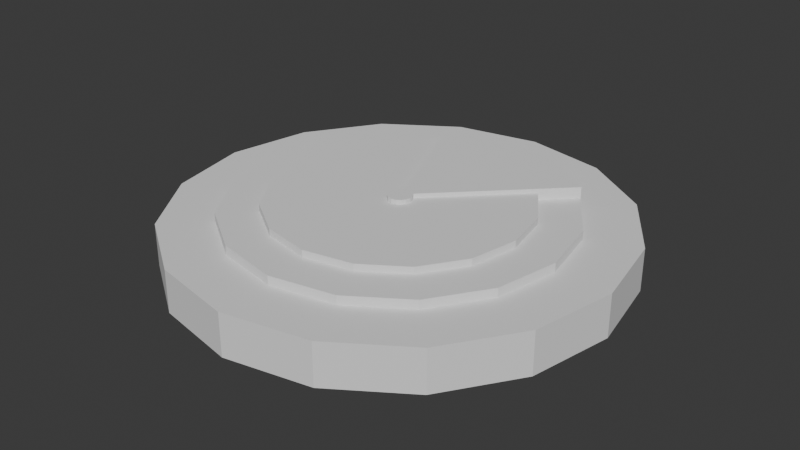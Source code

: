 # Source: boat_wind_dir.blend  (saved by Blender 5.2.44; exported with 4.5.12 LTS)
import bpy
from mathutils import Matrix  # noqa: F401  (used for matrix-valued properties, if any)

bpy.ops.wm.read_factory_settings(use_empty=True)
scene = bpy.context.scene
scene.name = 'Scene'

# ---- collections
col_collection = bpy.data.collections.new('Collection'); scene.collection.children.link(col_collection)

# ---- world
world_world = bpy.data.worlds.new('World'); scene.world = world_world
world_world.use_nodes = True; world_world.node_tree.nodes.clear()
_N = world_world.node_tree.nodes; _L = world_world.node_tree.links
n0 = _N.new('ShaderNodeOutputWorld'); n0.name = 'World Output'; n0.location = (200, 100)
n1 = _N.new('ShaderNodeBackground'); n1.name = 'Background'; n1.location = (-200, 100)
n1.inputs[0].default_value = (0.05088, 0.05088, 0.05088, 1.0)
_L.new(n1.outputs[0], n0.inputs[0])
n0.is_active_output = True
world_world.color = (0.05088, 0.05088, 0.05088)
world_world.sun_shadow_jitter_overblur = 0.0

# ---- meshes
me_cylinder_001 = bpy.data.meshes.new('Cylinder.001')
me_cylinder_001.from_pydata([(-2.235e-08, 1.0, -1.0), (-2.235e-08, 1.0, 1.0), (0.3827, 0.9239, -1.0), (0.3827, 0.9239, 1.0), (0.7071, 0.7071, -1.0), (0.7071, 0.7071, 1.0), (0.9239, 0.3827, -1.0), (0.9239, 0.3827, 1.0), (1.0, -2.98e-08, -1.0), (1.0, -2.98e-08, 1.0), (0.9239, -0.3827, -1.0), (0.9239, -0.3827, 1.0), (0.7071, -0.7071, -1.0), (0.7071, -0.7071, 1.0), (0.3827, -0.9239, -1.0), (0.3827, -0.9239, 1.0), (-2.235e-08, -1.0, -1.0), (-2.235e-08, -1.0, 1.0), (-0.3827, -0.9239, -1.0), (-0.3827, -0.9239, 1.0), (-0.7071, -0.7071, -1.0), (-0.7071, -0.7071, 1.0), (-0.9239, -0.3827, -1.0), (-0.9239, -0.3827, 1.0), (-1.0, -2.98e-08, -1.0), (-1.0, -2.98e-08, 1.0), (-0.9239, 0.3827, -1.0), (-0.9239, 0.3827, 1.0), (-0.7071, 0.7071, -1.0), (-0.7071, 0.7071, 1.0), (-0.3827, 0.9239, -1.0), (-0.3827, 0.9239, 1.0)], [], [(0, 1, 3, 2), (2, 3, 5, 4), (4, 5, 7, 6), (6, 7, 9, 8), (8, 9, 11, 10), (10, 11, 13, 12), (12, 13, 15, 14), (14, 15, 17, 16), (16, 17, 19, 18), (18, 19, 21, 20), (20, 21, 23, 22), (22, 23, 25, 24), (24, 25, 27, 26), (26, 27, 29, 28), (3, 1, 31, 29, 27, 25, 23, 21, 19, 17, 15, 13, 11, 9, 7, 5), (28, 29, 31, 30), (30, 31, 1, 0), (0, 2, 4, 6, 8, 10, 12, 14, 16, 18, 20, 22, 24, 26, 28, 30)])
_uv = me_cylinder_001.uv_layers.new(name='UVMap')
_uv.uv.foreach_set('vector', [0.8643, 0.8528, 0.8643, 0.9631, 0.8505, 0.9631, 0.8505, 0.8528, 0.8505, 0.8528, 0.8505, 0.9631, 0.8367, 0.9631, 0.8367, 0.8528, 0.8367, 0.8528, 0.8367, 0.9631, 0.8229, 0.9631, 0.8229, 0.8528, 0.8229, 0.8528, 0.8229, 0.9631, 0.8091, 0.9631, 0.8091, 0.8528, 0.8091, 0.8528, 0.8091, 0.9631, 0.7954, 0.9631, 0.7954, 0.8528, 0.7954, 0.8528, 0.7954, 0.9631, 0.7816, 0.9631, 0.7816, 0.8528, 0.7816, 0.8528, 0.7816, 0.9631, 0.7678, 0.9631, 0.7678, 0.8528, 0.7678, 0.8528, 0.7678, 0.9631, 0.754, 0.9631, 0.754, 0.8528, 0.754, 0.8528, 0.754, 0.9631, 0.7402, 0.9631, 0.7402, 0.8528, 0.7402, 0.8528, 0.7402, 0.9631, 0.7264, 0.9631, 0.7264, 0.8528, 0.7264, 0.8528, 0.7264, 0.9631, 0.7126, 0.9631, 0.7126, 0.8528, 0.7126, 0.8528, 0.7126, 0.9631, 0.6988, 0.9631, 0.6988, 0.8528, 0.6988, 0.8528, 0.6988, 0.9631, 0.685, 0.9631, 0.685, 0.8528, 0.685, 0.8528, 0.685, 0.9631, 0.6712, 0.9631, 0.6712, 0.8528, 0.8357, 0.9339, 0.7642, 0.9481, 0.6927, 0.9339, 0.6321, 0.8934, 0.5916, 0.8328, 0.5774, 0.7613, 0.5916, 0.6899, 0.6321, 0.6293, 0.6927, 0.5888, 0.7642, 0.5746, 0.8357, 0.5888, 0.8963, 0.6293, 0.9368, 0.6899, 0.951, 0.7613, 0.9368, 0.8328, 0.8963, 0.8934, 0.6712, 0.8528, 0.6712, 0.9631, 0.6574, 0.9631, 0.6574, 0.8528, 0.6574, 0.8528, 0.6574, 0.9631, 0.6436, 0.9631, 0.6436, 0.8528, 0.2453, 0.4318, 0.3178, 0.4174, 0.3793, 0.3763, 0.4204, 0.3149, 0.4348, 0.2424, 0.4204, 0.1699, 0.3793, 0.1084, 0.3178, 0.06731, 0.2453, 0.05289, 0.1728, 0.06731, 0.1113, 0.1084, 0.07026, 0.1699, 0.05583, 0.2424, 0.07026, 0.3149, 0.1113, 0.3763, 0.1728, 0.4174])
me_cylinder_001.update()
me_cylinder_002 = bpy.data.meshes.new('Cylinder.002')
me_cylinder_002.from_pydata([(-1.118e-08, 1.0, -1.0), (-1.118e-08, 1.0, 1.0), (0.3827, 0.9239, -1.0), (0.3827, 0.9239, 1.0), (0.7071, 0.7071, -1.0), (0.7071, 0.7071, 1.0), (0.9239, 0.3827, -1.0), (0.9239, 0.3827, 1.0), (1.0, -1.49e-08, -1.0), (1.0, -1.49e-08, 1.0), (0.9239, -0.3827, -1.0), (0.9239, -0.3827, 1.0), (0.7071, -0.7071, -1.0), (0.7071, -0.7071, 1.0), (0.3827, -0.9239, -1.0), (0.3827, -0.9239, 1.0), (-1.118e-08, -1.0, -1.0), (-1.118e-08, -1.0, 1.0), (-0.3827, -0.9239, -1.0), (-0.3827, -0.9239, 1.0), (-0.7071, -0.7071, -1.0), (-0.7071, -0.7071, 1.0), (-0.9239, -0.3827, -1.0), (-0.9239, -0.3827, 1.0), (-1.0, -1.49e-08, -1.0), (-1.0, -1.49e-08, 1.0), (-0.9239, 0.3827, -1.0), (-0.9239, 0.3827, 1.0), (-0.7071, 0.7071, -1.0), (-0.7071, 0.7071, 1.0), (-0.3827, 0.9239, -1.0), (-0.3827, 0.9239, 1.0)], [], [(0, 1, 3, 2), (2, 3, 5, 4), (4, 5, 7, 6), (6, 7, 9, 8), (8, 9, 11, 10), (10, 11, 13, 12), (12, 13, 15, 14), (14, 15, 17, 16), (16, 17, 19, 18), (18, 19, 21, 20), (20, 21, 23, 22), (22, 23, 25, 24), (24, 25, 27, 26), (26, 27, 29, 28), (3, 1, 31, 29, 27, 25, 23, 21, 19, 17, 15, 13, 11, 9, 7, 5), (28, 29, 31, 30), (30, 31, 1, 0), (0, 2, 4, 6, 8, 10, 12, 14, 16, 18, 20, 22, 24, 26, 28, 30)])
_uv = me_cylinder_002.uv_layers.new(name='UVMap')
_uv.uv.foreach_set('vector', [0.8667, 0.8595, 0.8667, 0.9686, 0.8531, 0.9686, 0.8531, 0.8595, 0.8531, 0.8595, 0.8531, 0.9686, 0.8394, 0.9686, 0.8394, 0.8595, 0.8394, 0.8595, 0.8394, 0.9686, 0.8258, 0.9686, 0.8258, 0.8595, 0.8258, 0.8595, 0.8258, 0.9686, 0.8122, 0.9686, 0.8122, 0.8595, 0.8122, 0.8595, 0.8122, 0.9686, 0.7985, 0.9686, 0.7985, 0.8595, 0.7985, 0.8595, 0.7985, 0.9686, 0.7849, 0.9686, 0.7849, 0.8595, 0.7849, 0.8595, 0.7849, 0.9686, 0.7712, 0.9686, 0.7712, 0.8595, 0.7712, 0.8595, 0.7712, 0.9686, 0.7576, 0.9686, 0.7576, 0.8595, 0.7576, 0.8595, 0.7576, 0.9686, 0.744, 0.9686, 0.744, 0.8595, 0.744, 0.8595, 0.744, 0.9686, 0.7303, 0.9686, 0.7303, 0.8595, 0.7303, 0.8595, 0.7303, 0.9686, 0.7167, 0.9686, 0.7167, 0.8595, 0.7167, 0.8595, 0.7167, 0.9686, 0.7031, 0.9686, 0.7031, 0.8595, 0.7031, 0.8595, 0.7031, 0.9686, 0.6894, 0.9686, 0.6894, 0.8595, 0.6894, 0.8595, 0.6894, 0.9686, 0.6758, 0.9686, 0.6758, 0.8595, 0.822, 0.3958, 0.7562, 0.4089, 0.6903, 0.3958, 0.6345, 0.3585, 0.5972, 0.3027, 0.5841, 0.2368, 0.5972, 0.171, 0.6345, 0.1152, 0.6903, 0.07785, 0.7562, 0.06476, 0.822, 0.07785, 0.8779, 0.1152, 0.9152, 0.171, 0.9283, 0.2368, 0.9152, 0.3027, 0.8779, 0.3585, 0.6758, 0.8595, 0.6758, 0.9686, 0.6622, 0.9686, 0.6622, 0.8595, 0.6622, 0.8595, 0.6622, 0.9686, 0.6485, 0.9686, 0.6485, 0.8595, 0.7456, 0.8213, 0.782, 0.8141, 0.8128, 0.7935, 0.8334, 0.7627, 0.8406, 0.7263, 0.8334, 0.69, 0.8128, 0.6592, 0.782, 0.6386, 0.7456, 0.6313, 0.7093, 0.6386, 0.6784, 0.6592, 0.6578, 0.69, 0.6506, 0.7263, 0.6578, 0.7627, 0.6784, 0.7935, 0.7093, 0.8141])
me_cylinder_002.update()
me_cylinder_003 = bpy.data.meshes.new('Cylinder.003')
me_cylinder_003.from_pydata([(-2.235e-08, 1.0, -1.0), (-2.235e-08, 1.0, 1.0), (0.3827, 0.9239, -1.0), (0.3827, 0.9239, 1.0), (0.7071, 0.7071, -1.0), (0.7071, 0.7071, 1.0), (0.9239, 0.3827, -1.0), (0.9239, 0.3827, 1.0), (1.0, -2.98e-08, -1.0), (1.0, -2.98e-08, 1.0), (0.9239, -0.3827, -1.0), (0.9239, -0.3827, 1.0), (0.7071, -0.7071, -1.0), (0.7071, -0.7071, 1.0), (0.3827, -0.9239, -1.0), (0.3827, -0.9239, 1.0), (-2.235e-08, -1.0, -1.0), (-2.235e-08, -1.0, 1.0), (-0.3827, -0.9239, -1.0), (-0.3827, -0.9239, 1.0), (-0.7071, -0.7071, -1.0), (-0.7071, -0.7071, 1.0), (-0.9239, -0.3827, -1.0), (-0.9239, -0.3827, 1.0), (-1.0, -2.98e-08, -1.0), (-1.0, -2.98e-08, 1.0), (-0.9239, 0.3827, -1.0), (-0.9239, 0.3827, 1.0), (-0.7071, 0.7071, -1.0), (-0.7071, 0.7071, 1.0), (-0.3827, 0.9239, -1.0), (-0.3827, 0.9239, 1.0)], [], [(0, 1, 3, 2), (2, 3, 5, 4), (4, 5, 7, 6), (6, 7, 9, 8), (8, 9, 11, 10), (10, 11, 13, 12), (12, 13, 15, 14), (14, 15, 17, 16), (16, 17, 19, 18), (18, 19, 21, 20), (20, 21, 23, 22), (22, 23, 25, 24), (24, 25, 27, 26), (26, 27, 29, 28), (3, 1, 31, 29, 27, 25, 23, 21, 19, 17, 15, 13, 11, 9, 7, 5), (28, 29, 31, 30), (30, 31, 1, 0), (0, 2, 4, 6, 8, 10, 12, 14, 16, 18, 20, 22, 24, 26, 28, 30)])
_uv = me_cylinder_003.uv_layers.new(name='UVMap')
_uv.uv.foreach_set('vector', [0.8694, 0.875, 0.8694, 0.9734, 0.8571, 0.9734, 0.8571, 0.875, 0.8571, 0.875, 0.8571, 0.9734, 0.8448, 0.9734, 0.8448, 0.875, 0.8448, 0.875, 0.8448, 0.9734, 0.8325, 0.9734, 0.8325, 0.875, 0.8325, 0.875, 0.8325, 0.9734, 0.8202, 0.9734, 0.8202, 0.875, 0.8202, 0.875, 0.8202, 0.9734, 0.8079, 0.9734, 0.8079, 0.875, 0.8079, 0.875, 0.8079, 0.9734, 0.7956, 0.9734, 0.7956, 0.875, 0.7956, 0.875, 0.7956, 0.9734, 0.7833, 0.9734, 0.7833, 0.875, 0.7833, 0.875, 0.7833, 0.9734, 0.7709, 0.9734, 0.7709, 0.875, 0.7709, 0.875, 0.7709, 0.9734, 0.7586, 0.9734, 0.7586, 0.875, 0.7586, 0.875, 0.7586, 0.9734, 0.7463, 0.9734, 0.7463, 0.875, 0.7463, 0.875, 0.7463, 0.9734, 0.734, 0.9734, 0.734, 0.875, 0.734, 0.875, 0.734, 0.9734, 0.7217, 0.9734, 0.7217, 0.875, 0.7217, 0.875, 0.7217, 0.9734, 0.7094, 0.9734, 0.7094, 0.875, 0.7094, 0.875, 0.7094, 0.9734, 0.6971, 0.9734, 0.6971, 0.875, 0.8219, 0.8387, 0.7651, 0.85, 0.7084, 0.8387, 0.6602, 0.8065, 0.6281, 0.7584, 0.6168, 0.7016, 0.6281, 0.6449, 0.6602, 0.5967, 0.7084, 0.5646, 0.7651, 0.5533, 0.8219, 0.5646, 0.87, 0.5967, 0.9022, 0.6449, 0.9135, 0.7016, 0.9022, 0.7584, 0.87, 0.8065, 0.6971, 0.875, 0.6971, 0.9734, 0.6848, 0.9734, 0.6848, 0.875, 0.6848, 0.875, 0.6848, 0.9734, 0.6725, 0.9734, 0.6725, 0.875, 0.2465, 1.003, 0.3393, 0.9842, 0.4181, 0.9316, 0.4706, 0.8529, 0.4891, 0.76, 0.4706, 0.6672, 0.4181, 0.5885, 0.3393, 0.5359, 0.2465, 0.5174, 0.1537, 0.5359, 0.07494, 0.5885, 0.02235, 0.6672, 0.003884, 0.76, 0.02235, 0.8529, 0.07494, 0.9316, 0.1537, 0.9842])
me_cylinder_003.update()
me_cylinder_004 = bpy.data.meshes.new('Cylinder.004')
me_cylinder_004.from_pydata([(-1.531e-08, 0.07275, -1.0), (-1.531e-08, 0.07275, 1.0), (0.02784, 0.06721, -1.0), (0.02784, 0.06721, 1.0), (0.05144, 0.05144, -1.0), (0.05144, 0.05144, 1.0), (0.06721, 0.02784, -1.0), (0.06721, 0.02784, 1.0), (0.07275, -2.276e-08, -1.0), (0.07275, -2.276e-08, 1.0), (0.06721, -0.02784, -1.0), (0.06721, -0.02784, 1.0), (0.05144, -0.05144, -1.0), (0.05144, -0.05144, 1.0), (0.02784, -0.06721, -1.0), (0.02784, -0.06721, 1.0), (-1.531e-08, -0.07275, -1.0), (-1.531e-08, -0.07275, 1.0), (-0.02784, -0.06721, -1.0), (-0.02784, -0.06721, 1.0), (-0.05144, -0.05144, -1.0), (-0.05144, -0.05144, 1.0), (-0.06721, -0.02784, -1.0), (-0.06721, -0.02784, 1.0), (-0.07275, -2.276e-08, -1.0), (-0.07275, -2.276e-08, 1.0), (-0.06721, 0.02784, -1.0), (-0.06721, 0.02784, 1.0), (-0.05144, 0.05144, -1.0), (-0.05144, 0.05144, 1.0), (-0.02784, 0.06721, -1.0), (-0.02784, 0.06721, 1.0), (-0.9239, -0.3827, -1.0), (-0.9239, -0.3827, 1.0), (-1.0, -2.98e-08, -1.0), (-1.0, -2.98e-08, 1.0), (-0.9239, 0.3827, -1.0), (-0.9239, 0.3827, 1.0), (-0.7071, 0.7071, -1.0), (-0.7071, 0.7071, 1.0)], [], [(32, 33, 35, 34), (34, 35, 37, 36), (36, 37, 39, 38), (3, 1, 31, 29, 27, 25, 23, 21, 19, 17, 15, 13, 11, 9, 7, 5), (0, 2, 4, 6, 8, 10, 12, 14, 16, 18, 20, 22, 24, 26, 28, 30), (24, 22, 32, 34), (23, 25, 35, 33), (26, 24, 34, 36), (25, 27, 37, 35), (28, 26, 36, 38), (27, 29, 39, 37), (39, 29, 28, 38), (33, 32, 22, 23), (20, 21, 23, 22), (18, 19, 21, 20), (16, 17, 19, 18), (14, 15, 17, 16), (12, 13, 15, 14), (10, 11, 13, 12), (8, 9, 11, 10), (6, 7, 9, 8), (4, 5, 7, 6), (2, 3, 5, 4), (0, 1, 3, 2), (30, 31, 1, 0), (28, 29, 31, 30)])
_uv = me_cylinder_004.uv_layers.new(name='UVMap')
_uv.uv.foreach_set('vector', [0.6857, 0.6115, 0.6857, 0.8936, 0.7397, 0.8936, 0.7397, 0.6115, 0.7397, 0.6115, 0.7397, 0.8936, 0.7937, 0.8936, 0.7937, 0.6115, 0.7937, 0.6115, 0.7937, 0.8936, 0.8394, 0.8936, 0.8394, 0.6115, 0.9061, 0.7524, 0.8982, 0.7539, 0.8903, 0.7524, 0.8836, 0.7479, 0.8791, 0.7412, 0.8776, 0.7333, 0.8791, 0.7255, 0.8836, 0.7188, 0.8903, 0.7143, 0.8982, 0.7127, 0.9061, 0.7143, 0.9127, 0.7188, 0.9172, 0.7255, 0.9188, 0.7333, 0.9172, 0.7412, 0.9127, 0.7479, 0.269, 0.2482, 0.2763, 0.2467, 0.2826, 0.2426, 0.2867, 0.2363, 0.2882, 0.229, 0.2867, 0.2216, 0.2826, 0.2154, 0.2763, 0.2112, 0.269, 0.2098, 0.2616, 0.2112, 0.2554, 0.2154, 0.2512, 0.2216, 0.2498, 0.229, 0.2512, 0.2363, 0.2554, 0.2426, 0.2616, 0.2467, 0.2498, 0.229, 0.2512, 0.2216, 0.02498, 0.1279, 0.004872, 0.229, 0.8791, 0.7255, 0.8776, 0.7333, 0.615, 0.7333, 0.6365, 0.625, 0.2512, 0.2363, 0.2498, 0.229, 0.004872, 0.229, 0.02498, 0.33, 0.8776, 0.7333, 0.8791, 0.7412, 0.6365, 0.8417, 0.615, 0.7333, 0.2554, 0.2426, 0.2512, 0.2363, 0.02498, 0.33, 0.08223, 0.4157, 0.8791, 0.7412, 0.8836, 0.7479, 0.6979, 0.9336, 0.6365, 0.8417, 0.6813, 0.8936, 0.7738, 0.8936, 0.7738, 0.6115, 0.6813, 0.6115, 0.6507, 0.8936, 0.6507, 0.6115, 0.7715, 0.6115, 0.7715, 0.8936, 0.7324, 0.6115, 0.7324, 0.8936, 0.7358, 0.8936, 0.7358, 0.6115, 0.7771, 0.6115, 0.7771, 0.8936, 0.7738, 0.8936, 0.7738, 0.6115, 0.781, 0.6115, 0.781, 0.8936, 0.7771, 0.8936, 0.7771, 0.6115, 0.7849, 0.6115, 0.7849, 0.8936, 0.781, 0.8936, 0.781, 0.6115, 0.7883, 0.6115, 0.7883, 0.8936, 0.7849, 0.8936, 0.7849, 0.6115, 0.7358, 0.6115, 0.7358, 0.8936, 0.7324, 0.8936, 0.7324, 0.6115, 0.7397, 0.6115, 0.7397, 0.8936, 0.7358, 0.8936, 0.7358, 0.6115, 0.7436, 0.6115, 0.7436, 0.8936, 0.7397, 0.8936, 0.7397, 0.6115, 0.7469, 0.6115, 0.7469, 0.8936, 0.7436, 0.8936, 0.7436, 0.6115, 0.7849, 0.6115, 0.7849, 0.8936, 0.7883, 0.8936, 0.7883, 0.6115, 0.781, 0.6115, 0.781, 0.8936, 0.7849, 0.8936, 0.7849, 0.6115, 0.7771, 0.6115, 0.7771, 0.8936, 0.781, 0.8936, 0.781, 0.6115, 0.7738, 0.6115, 0.7738, 0.8936, 0.7771, 0.8936, 0.7771, 0.6115])
me_cylinder_004.update()

# ---- objects
ob_cylinder = bpy.data.objects.new('Cylinder', me_cylinder_001)
ob_cylinder_001 = bpy.data.objects.new('Cylinder.001', me_cylinder_002)
ob_cylinder_002 = bpy.data.objects.new('Cylinder.002', me_cylinder_003)
ob_cylinder_003 = bpy.data.objects.new('Cylinder.003', me_cylinder_004)

# ---- transforms, parenting, visibility, modifiers, constraints
ob_cylinder.location = (0.0, 0.0, 0.001031)
ob_cylinder.rotation_euler = (3.142, 9.425, -1.571)
ob_cylinder.scale = (-0.1597, -0.1597, -0.01831)
ob_cylinder_001.location = (0.0, 0.0, 0.005728)
ob_cylinder_001.rotation_euler = (-4.371e-08, -3.142, 1.571)
ob_cylinder_001.scale = (-0.1214, -0.1214, -0.02023)
ob_cylinder_002.location = (0.0, 0.0, -0.00945)
ob_cylinder_002.rotation_euler = (3.142, 9.425, -1.571)
ob_cylinder_002.scale = (-0.2112, -0.2112, -0.02023)
ob_cylinder_003.location = (0.0, 0.0, 0.01179)
ob_cylinder_003.rotation_euler = (3.142, 9.425, -1.571)
ob_cylinder_003.scale = (-0.1597, -0.1597, -0.01831)

# ---- collection membership
col_collection.objects.link(ob_cylinder)
col_collection.objects.link(ob_cylinder_001)
col_collection.objects.link(ob_cylinder_002)
col_collection.objects.link(ob_cylinder_003)

# ---- scene / render settings (as saved in the file)
scene.frame_start = 1; scene.frame_end = 250; scene.frame_set(1)
scene.render.engine = 'BLENDER_EEVEE_NEXT'
scene.render.bake_bias = 0.0
scene.render.bake_samples = 0
scene.render.compositor_device = 'GPU'
scene.eevee.use_volume_custom_range = False
scene.eevee.fast_gi_thickness_near = 0.1
scene.eevee.fast_gi_thickness_far = 0.0
scene.eevee.ray_tracing_options.screen_trace_thickness = 0.1
bpy.context.view_layer.update()

# ---- added for rendering (the .blend has no active camera and no usable light): camera, sun
cam_auto = bpy.data.cameras.new('AutoCamera')
cam_auto.lens = 50.0
cam_auto.sensor_width = 36.0
cam_auto.clip_end = 1000.0
ob_auto_camera = bpy.data.objects.new('AutoCamera', cam_auto)
scene.collection.objects.link(ob_auto_camera)
ob_auto_camera.location = (0.555412, -0.666495, 0.444539)
ob_auto_camera.rotation_euler = (1.09748, -7.21219e-08, 0.694738)
scene.camera = ob_auto_camera
light_auto_sun = bpy.data.lights.new('AutoSun', 'SUN')
light_auto_sun.energy = 3.0
light_auto_sun.angle = 0.0523599
ob_auto_sun = bpy.data.objects.new('AutoSun', light_auto_sun)
scene.collection.objects.link(ob_auto_sun)
ob_auto_sun.rotation_euler = (0.872665, 0.174533, 0.523599)
bpy.context.view_layer.update()
